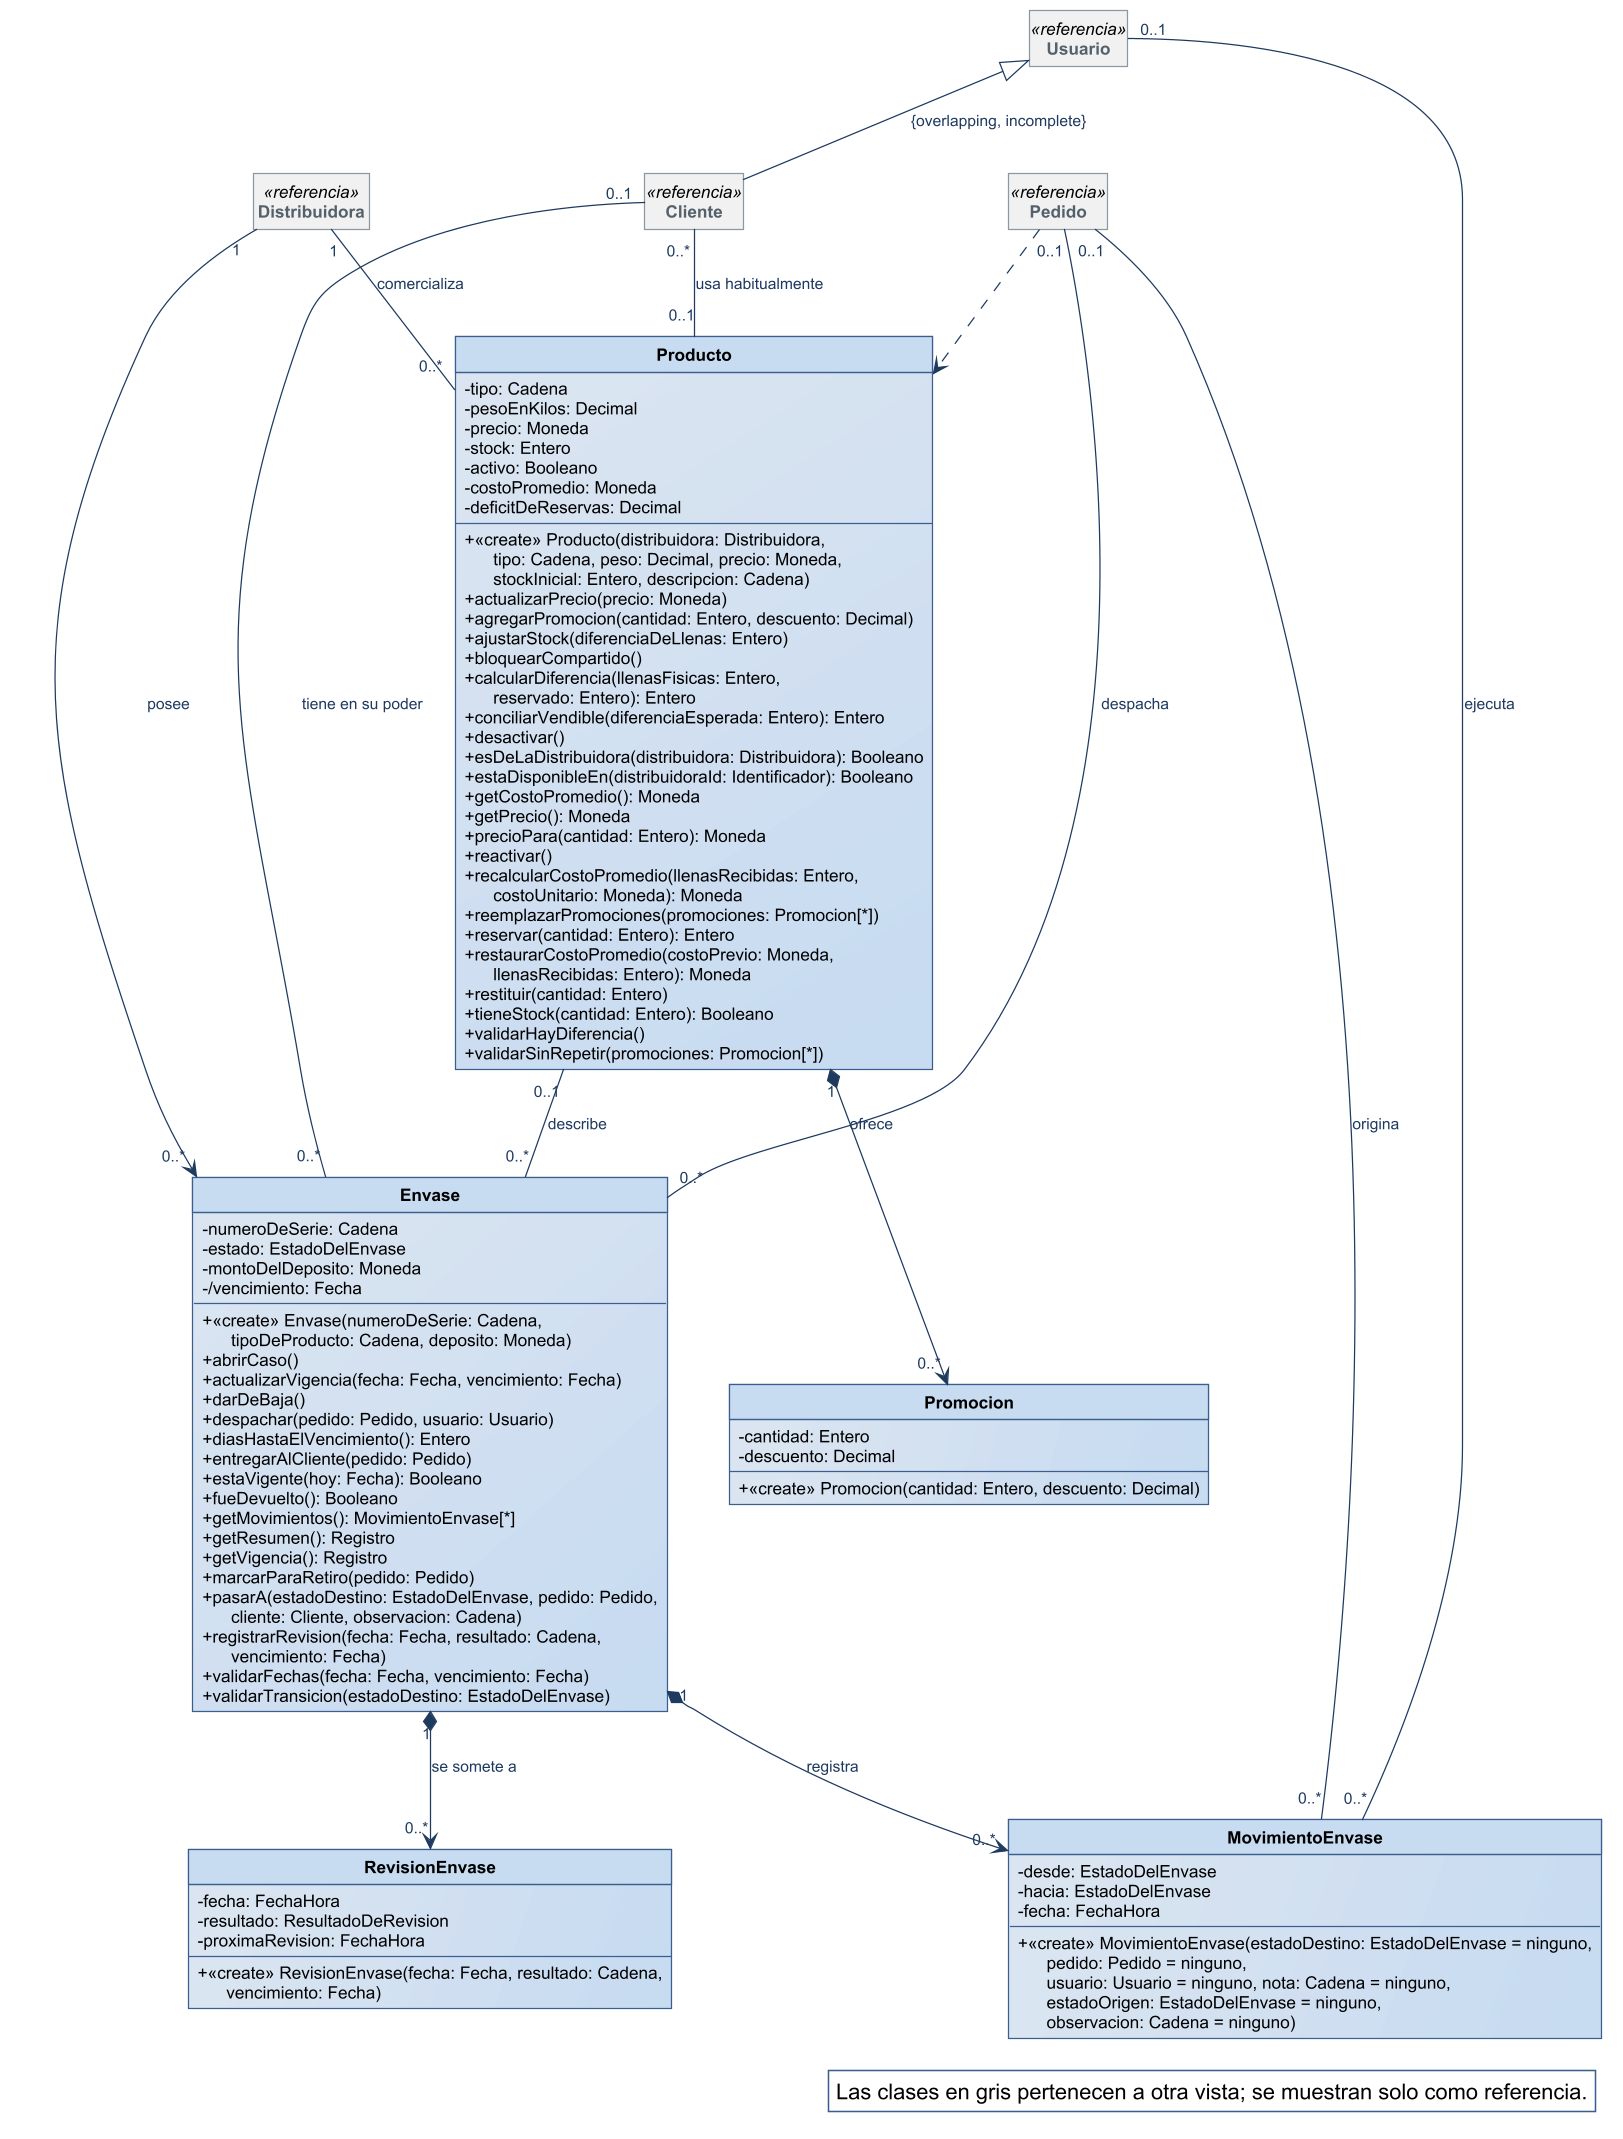

The diagram above was rendered by PlantUML. Its source (embedded in the PNG):
@startuml
!include ../estilo-vp.iuml
skinparam nodesep 40
skinparam ranksep 55
skinparam genericDisplay old
skinparam class<<referencia>> {
  BackgroundColor #F1F1F1
  BorderColor #8A97A3
  FontColor #55616C
}
skinparam class<<fachada>> {
  HeaderBackgroundColor #B7CDE8
}
skinparam class<<controlador>> {
  HeaderBackgroundColor #B7CDE8
}
skinparam class<<fabricación pura>> {
  HeaderBackgroundColor #E4ECF6
}
skinparam class<<colección>> {
  HeaderBackgroundColor #E6E6E6
}
skinparam class<<adaptador>> {
  HeaderBackgroundColor #D5E3F3
}
skinparam packageStyle rectangle
hide circle
hide empty members

class Producto {
  - tipo: Cadena
  - pesoEnKilos: Decimal
  - precio: Moneda
  - stock: Entero
  - activo: Booleano
  - costoPromedio: Moneda
  - deficitDeReservas: Decimal
  + «create» Producto(distribuidora: Distribuidora,\n      tipo: Cadena, peso: Decimal, precio: Moneda,\n      stockInicial: Entero, descripcion: Cadena)
  + actualizarPrecio(precio: Moneda)
  + agregarPromocion(cantidad: Entero, descuento: Decimal)
  + ajustarStock(diferenciaDeLlenas: Entero)
  + bloquearCompartido()
  + calcularDiferencia(llenasFisicas: Entero,\n      reservado: Entero): Entero
  + conciliarVendible(diferenciaEsperada: Entero): Entero
  + desactivar()
  + esDeLaDistribuidora(distribuidora: Distribuidora): Booleano
  + estaDisponibleEn(distribuidoraId: Identificador): Booleano
  + getCostoPromedio(): Moneda
  + getPrecio(): Moneda
  + precioPara(cantidad: Entero): Moneda
  + reactivar()
  + recalcularCostoPromedio(llenasRecibidas: Entero,\n      costoUnitario: Moneda): Moneda
  + reemplazarPromociones(promociones: Promocion[*])
  + reservar(cantidad: Entero): Entero
  + restaurarCostoPromedio(costoPrevio: Moneda,\n      llenasRecibidas: Entero): Moneda
  + restituir(cantidad: Entero)
  + tieneStock(cantidad: Entero): Booleano
  + validarHayDiferencia()
  + validarSinRepetir(promociones: Promocion[*])
}
class Promocion {
  - cantidad: Entero
  - descuento: Decimal
  + «create» Promocion(cantidad: Entero, descuento: Decimal)
}
class Envase {
  - numeroDeSerie: Cadena
  - estado: EstadoDelEnvase
  - montoDelDeposito: Moneda
  - /vencimiento: Fecha
  + «create» Envase(numeroDeSerie: Cadena,\n      tipoDeProducto: Cadena, deposito: Moneda)
  + abrirCaso()
  + actualizarVigencia(fecha: Fecha, vencimiento: Fecha)
  + darDeBaja()
  + despachar(pedido: Pedido, usuario: Usuario)
  + diasHastaElVencimiento(): Entero
  + entregarAlCliente(pedido: Pedido)
  + estaVigente(hoy: Fecha): Booleano
  + fueDevuelto(): Booleano
  + getMovimientos(): MovimientoEnvase[*]
  + getResumen(): Registro
  + getVigencia(): Registro
  + marcarParaRetiro(pedido: Pedido)
  + pasarA(estadoDestino: EstadoDelEnvase, pedido: Pedido,\n      cliente: Cliente, observacion: Cadena)
  + registrarRevision(fecha: Fecha, resultado: Cadena,\n      vencimiento: Fecha)
  + validarFechas(fecha: Fecha, vencimiento: Fecha)
  + validarTransicion(estadoDestino: EstadoDelEnvase)
}
class MovimientoEnvase {
  - desde: EstadoDelEnvase
  - hacia: EstadoDelEnvase
  - fecha: FechaHora
  + «create» MovimientoEnvase(estadoDestino: EstadoDelEnvase = ninguno,\n      pedido: Pedido = ninguno,\n      usuario: Usuario = ninguno, nota: Cadena = ninguno,\n      estadoOrigen: EstadoDelEnvase = ninguno,\n      observacion: Cadena = ninguno)
}
class RevisionEnvase {
  - fecha: FechaHora
  - resultado: ResultadoDeRevision
  - proximaRevision: FechaHora
  + «create» RevisionEnvase(fecha: Fecha, resultado: Cadena,\n      vencimiento: Fecha)
}
class Distribuidora <<referencia>>
class Cliente <<referencia>>
class Pedido <<referencia>>
class Usuario <<referencia>>

Usuario <|-- Cliente : {overlapping, incomplete}
Distribuidora "1" -- "0..*" Producto : comercializa
Distribuidora "1" --> "0..*" Envase : posee
Cliente "0..*" -- "0..1" Producto : usa habitualmente
Producto "1" *--> "0..*" Promocion : ofrece
Producto "0..1" -- "0..*" Envase : describe
Envase "1" *--> "0..*" MovimientoEnvase : registra
Envase "1" *--> "0..*" RevisionEnvase : se somete a
Pedido "0..1" -- "0..*" MovimientoEnvase : origina
Usuario "0..1" -- "0..*" MovimientoEnvase : ejecuta
Cliente "0..1" -- "0..*" Envase : tiene en su poder
Pedido "0..1" -- "0..*" Envase : despacha
Pedido ..> Producto

legend bottom right
  Las clases en gris pertenecen a otra vista; se muestran solo como referencia.
endlegend
@enduml